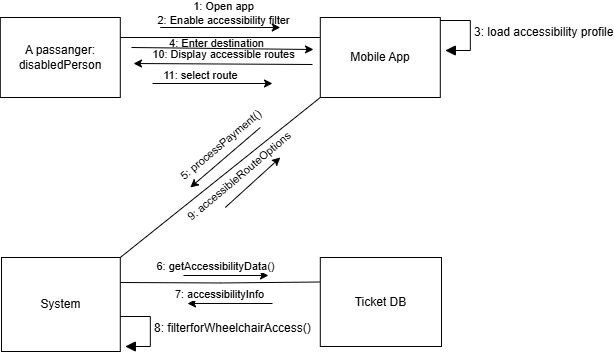

The diagram above was exported from draw.io. Its source (the exported page's mxGraphModel, read from the mxfile embedded in the PNG):
<mxGraphModel dx="482" dy="1106" grid="1" gridSize="10" guides="1" tooltips="1" connect="1" arrows="1" fold="1" page="0" pageScale="1" pageWidth="850" pageHeight="1100" background="#ffffff" math="0" shadow="0">
  <root>
    <mxCell id="0" />
    <mxCell id="1" parent="0" />
    <mxCell id="ADO2ibAqPEJIsX8JApqZ-1" value="A passanger: disabledPerson" style="rounded=0;whiteSpace=wrap;html=1;" vertex="1" parent="1">
      <mxGeometry x="86.79998779296875" y="-33" width="120" height="80" as="geometry" />
    </mxCell>
    <mxCell id="ADO2ibAqPEJIsX8JApqZ-2" style="edgeStyle=orthogonalEdgeStyle;rounded=0;orthogonalLoop=1;jettySize=auto;html=1;entryX=1;entryY=0.5;entryDx=0;entryDy=0;endArrow=none;startFill=0;" edge="1" parent="1">
      <mxGeometry relative="1" as="geometry">
        <mxPoint x="406.79998779296875" y="-13" as="sourcePoint" />
        <mxPoint x="206.79998779296875" y="-13" as="targetPoint" />
      </mxGeometry>
    </mxCell>
    <mxCell id="ADO2ibAqPEJIsX8JApqZ-3" style="rounded=0;orthogonalLoop=1;jettySize=auto;html=1;exitX=0;exitY=1;exitDx=0;exitDy=0;entryX=1;entryY=0;entryDx=0;entryDy=0;endArrow=none;startFill=0;" edge="1" parent="1" source="ADO2ibAqPEJIsX8JApqZ-4" target="ADO2ibAqPEJIsX8JApqZ-6">
      <mxGeometry relative="1" as="geometry" />
    </mxCell>
    <mxCell id="ADO2ibAqPEJIsX8JApqZ-4" value="Mobile App" style="rounded=0;whiteSpace=wrap;html=1;" vertex="1" parent="1">
      <mxGeometry x="406.79998779296875" y="-33" width="120" height="80" as="geometry" />
    </mxCell>
    <mxCell id="ADO2ibAqPEJIsX8JApqZ-5" style="edgeStyle=orthogonalEdgeStyle;rounded=0;orthogonalLoop=1;jettySize=auto;html=1;exitX=1;exitY=0.5;exitDx=0;exitDy=0;entryX=0;entryY=0.5;entryDx=0;entryDy=0;endArrow=none;startFill=0;" edge="1" parent="1">
      <mxGeometry relative="1" as="geometry">
        <mxPoint x="206.79999999999995" y="231.99999999999977" as="sourcePoint" />
        <mxPoint x="406.79999999999995" y="231.5" as="targetPoint" />
      </mxGeometry>
    </mxCell>
    <mxCell id="ADO2ibAqPEJIsX8JApqZ-6" value="System" style="rounded=0;whiteSpace=wrap;html=1;" vertex="1" parent="1">
      <mxGeometry x="88" y="207" width="118.8" height="94" as="geometry" />
    </mxCell>
    <mxCell id="ADO2ibAqPEJIsX8JApqZ-7" value="Ticket DB" style="rounded=0;whiteSpace=wrap;html=1;" vertex="1" parent="1">
      <mxGeometry x="406.8" y="207" width="121.2" height="89" as="geometry" />
    </mxCell>
    <mxCell id="ADO2ibAqPEJIsX8JApqZ-8" value="" style="endArrow=none;html=1;rounded=0;startArrow=classic;startFill=1;endFill=1;" edge="1" parent="1">
      <mxGeometry width="50" height="50" relative="1" as="geometry">
        <mxPoint x="366.79998779296875" y="-23" as="sourcePoint" />
        <mxPoint x="246.79998779296875" y="-23" as="targetPoint" />
      </mxGeometry>
    </mxCell>
    <mxCell id="ADO2ibAqPEJIsX8JApqZ-9" value="1: Open app&lt;div&gt;2: Enable accessibility filter&lt;/div&gt;" style="edgeLabel;html=1;align=center;verticalAlign=middle;resizable=0;points=[];labelBackgroundColor=none;" vertex="1" connectable="0" parent="ADO2ibAqPEJIsX8JApqZ-8">
      <mxGeometry x="-0.0061" y="-1" relative="1" as="geometry">
        <mxPoint x="3" y="-14" as="offset" />
      </mxGeometry>
    </mxCell>
    <mxCell id="ADO2ibAqPEJIsX8JApqZ-10" value="" style="endArrow=none;html=1;rounded=0;startFill=1;startArrow=classic;" edge="1" parent="1">
      <mxGeometry width="50" height="50" relative="1" as="geometry">
        <mxPoint x="276.79998779296875" y="137" as="sourcePoint" />
        <mxPoint x="346.79998779296875" y="77" as="targetPoint" />
      </mxGeometry>
    </mxCell>
    <mxCell id="ADO2ibAqPEJIsX8JApqZ-11" value="5: processPayment()" style="edgeLabel;html=1;align=center;verticalAlign=middle;resizable=0;points=[];rotation=-40;labelBackgroundColor=none;" vertex="1" connectable="0" parent="ADO2ibAqPEJIsX8JApqZ-10">
      <mxGeometry x="0.22" y="1" relative="1" as="geometry">
        <mxPoint x="-13" y="-5" as="offset" />
      </mxGeometry>
    </mxCell>
    <mxCell id="ADO2ibAqPEJIsX8JApqZ-12" value="" style="endArrow=classic;html=1;rounded=0;startFill=0;startArrow=none;endFill=1;" edge="1" parent="1">
      <mxGeometry width="50" height="50" relative="1" as="geometry">
        <mxPoint x="311.79998779296875" y="157" as="sourcePoint" />
        <mxPoint x="366.79998779296875" y="107" as="targetPoint" />
      </mxGeometry>
    </mxCell>
    <mxCell id="ADO2ibAqPEJIsX8JApqZ-13" value="9: accessibleRouteOptions" style="edgeLabel;html=1;align=center;verticalAlign=middle;resizable=0;points=[];rotation=-40;" vertex="1" connectable="0" parent="ADO2ibAqPEJIsX8JApqZ-12">
      <mxGeometry x="0.22" y="1" relative="1" as="geometry">
        <mxPoint x="-20" y="1" as="offset" />
      </mxGeometry>
    </mxCell>
    <mxCell id="ADO2ibAqPEJIsX8JApqZ-14" value="" style="endArrow=classic;html=1;rounded=0;startFill=0;startArrow=none;endFill=1;" edge="1" parent="1">
      <mxGeometry width="50" height="50" relative="1" as="geometry">
        <mxPoint x="269.99998779296874" y="225" as="sourcePoint" />
        <mxPoint x="354.99998779296874" y="225" as="targetPoint" />
      </mxGeometry>
    </mxCell>
    <mxCell id="ADO2ibAqPEJIsX8JApqZ-15" value="6: getAccessibilityData()" style="edgeLabel;html=1;align=center;verticalAlign=middle;resizable=0;points=[];rotation=0;" vertex="1" connectable="0" parent="ADO2ibAqPEJIsX8JApqZ-14">
      <mxGeometry x="0.22" y="1" relative="1" as="geometry">
        <mxPoint x="-20" y="-9" as="offset" />
      </mxGeometry>
    </mxCell>
    <mxCell id="ADO2ibAqPEJIsX8JApqZ-16" value="" style="endArrow=none;html=1;rounded=0;startFill=1;startArrow=classic;endFill=1;" edge="1" parent="1">
      <mxGeometry width="50" height="50" relative="1" as="geometry">
        <mxPoint x="273.99998779296874" y="253" as="sourcePoint" />
        <mxPoint x="358.99998779296874" y="253" as="targetPoint" />
      </mxGeometry>
    </mxCell>
    <mxCell id="ADO2ibAqPEJIsX8JApqZ-17" value="7: accessibilityInfo" style="edgeLabel;html=1;align=center;verticalAlign=middle;resizable=0;points=[];rotation=0;" vertex="1" connectable="0" parent="ADO2ibAqPEJIsX8JApqZ-16">
      <mxGeometry x="0.22" y="1" relative="1" as="geometry">
        <mxPoint x="-20" y="-9" as="offset" />
      </mxGeometry>
    </mxCell>
    <mxCell id="ADO2ibAqPEJIsX8JApqZ-18" value="" style="endArrow=none;html=1;rounded=0;startFill=1;startArrow=classic;endFill=1;labelBackgroundColor=none;" edge="1" parent="1">
      <mxGeometry width="50" height="50" relative="1" as="geometry">
        <mxPoint x="220" y="13" as="sourcePoint" />
        <mxPoint x="399" y="14" as="targetPoint" />
      </mxGeometry>
    </mxCell>
    <mxCell id="ADO2ibAqPEJIsX8JApqZ-19" value="10: Display accessible routes" style="edgeLabel;html=1;align=center;verticalAlign=middle;resizable=0;points=[];rotation=0;" vertex="1" connectable="0" parent="ADO2ibAqPEJIsX8JApqZ-18">
      <mxGeometry x="0.22" y="1" relative="1" as="geometry">
        <mxPoint x="-20" y="-9" as="offset" />
      </mxGeometry>
    </mxCell>
    <mxCell id="ADO2ibAqPEJIsX8JApqZ-20" value="8: filterforWheelchairAccess()" style="html=1;align=left;spacingLeft=2;endArrow=block;rounded=0;edgeStyle=orthogonalEdgeStyle;curved=0;rounded=0;fontSize=12;startSize=8;endSize=8;" edge="1" parent="1">
      <mxGeometry relative="1" as="geometry">
        <mxPoint x="206.8" y="266" as="sourcePoint" />
        <Array as="points">
          <mxPoint x="236.8" y="296" />
        </Array>
        <mxPoint x="211.79999999999995" y="296" as="targetPoint" />
      </mxGeometry>
    </mxCell>
    <mxCell id="ADO2ibAqPEJIsX8JApqZ-21" value="3: load accessibility profile" style="html=1;align=left;spacingLeft=2;endArrow=block;rounded=0;edgeStyle=orthogonalEdgeStyle;curved=0;rounded=0;fontSize=12;startSize=8;endSize=8;" edge="1" parent="1">
      <mxGeometry relative="1" as="geometry">
        <mxPoint x="526.8" y="-30" as="sourcePoint" />
        <Array as="points">
          <mxPoint x="556.8" />
        </Array>
        <mxPoint x="531.8" as="targetPoint" />
      </mxGeometry>
    </mxCell>
    <mxCell id="ADO2ibAqPEJIsX8JApqZ-23" value="" style="endArrow=none;html=1;rounded=0;startArrow=classic;startFill=1;endFill=1;" edge="1" parent="1">
      <mxGeometry width="50" height="50" relative="1" as="geometry">
        <mxPoint x="400" y="-1" as="sourcePoint" />
        <mxPoint x="218" y="-3" as="targetPoint" />
      </mxGeometry>
    </mxCell>
    <mxCell id="ADO2ibAqPEJIsX8JApqZ-24" value="4: Enter destination" style="edgeLabel;html=1;align=center;verticalAlign=middle;resizable=0;points=[];labelBackgroundColor=none;" vertex="1" connectable="0" parent="ADO2ibAqPEJIsX8JApqZ-23">
      <mxGeometry x="-0.0061" y="-1" relative="1" as="geometry">
        <mxPoint x="-7" y="-5" as="offset" />
      </mxGeometry>
    </mxCell>
    <mxCell id="ADO2ibAqPEJIsX8JApqZ-25" value="" style="endArrow=none;html=1;rounded=0;startArrow=classic;startFill=1;endFill=1;" edge="1" parent="1">
      <mxGeometry width="50" height="50" relative="1" as="geometry">
        <mxPoint x="358.99998779296874" y="33" as="sourcePoint" />
        <mxPoint x="238.99998779296874" y="33" as="targetPoint" />
      </mxGeometry>
    </mxCell>
    <mxCell id="ADO2ibAqPEJIsX8JApqZ-26" value="11: select route" style="edgeLabel;html=1;align=center;verticalAlign=middle;resizable=0;points=[];labelBackgroundColor=none;" vertex="1" connectable="0" parent="ADO2ibAqPEJIsX8JApqZ-25">
      <mxGeometry x="-0.0061" y="-1" relative="1" as="geometry">
        <mxPoint x="-13" y="-8" as="offset" />
      </mxGeometry>
    </mxCell>
  </root>
</mxGraphModel>